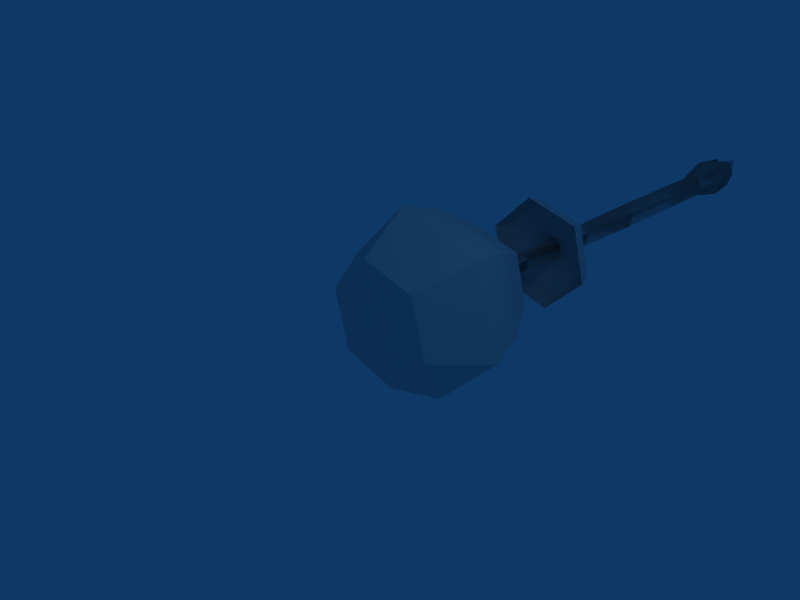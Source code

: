 # Source: snake_basket_build.blend  (saved by Blender 2.44.0; exported with 4.5.12 LTS)
import bpy
from mathutils import Matrix  # noqa: F401  (used for matrix-valued properties, if any)

bpy.ops.wm.read_factory_settings(use_empty=True)
scene = bpy.context.scene
scene.name = 'Scene'

# ---- collections
col_collection_1 = bpy.data.collections.new('Collection 1'); scene.collection.children.link(col_collection_1)

# ---- world
world_world = bpy.data.worlds.new('World'); scene.world = world_world
world_world.color = (0.05656, 0.2208, 0.4)
world_world.use_sun_shadow = False
world_world.sun_shadow_jitter_overblur = 0.0
world_world.cycles.sampling_method = 'MANUAL'
world_world.cycles.sample_map_resolution = 256

# ---- cameras
cam_camera = bpy.data.cameras.new('Camera')
cam_camera.passepartout_alpha = 0.2
cam_camera.clip_end = 100.0
cam_camera.lens = 35.0
cam_camera.ortho_scale = 7.314
cam_camera.show_passepartout = False
cam_camera.show_safe_areas = True
cam_camera.dof.focus_distance = 0.0
cam_camera.dof.aperture_fstop = 128.0

# ---- lights
light_spot = bpy.data.lights.new('Spot', 'POINT')
light_spot.transmission_factor = 0.0
light_spot.cutoff_distance = 30.0
light_spot.energy = 100.0
light_spot.shadow_buffer_clip_start = 1.001
light_spot.shadow_soft_size = 1.0
light_spot.shadow_maximum_resolution = 0.006
light_spot.use_absolute_resolution = True
light_spot.cycles.use_multiple_importance_sampling = False

# ---- meshes
me_cone_001 = bpy.data.meshes.new('Cone.001')
me_cone_001.from_pydata([(0.1503, 1.997, -0.1314), (0.02811, 1.997, -0.1558), (-0.02807, 1.997, -0.01674), (0.05944, 1.997, 0.09363), (0.1697, 1.997, 0.02277), (0.07591, -0.05724, -0.03751), (0.1989, 3.276, 0.0415), (0.05432, 3.276, 0.1344), (-0.06038, 3.276, -0.01029), (0.01326, 3.276, -0.1926), (0.1735, 3.276, -0.1606), (0.1987, 4.967, -0.1923), (-0.002899, 4.967, -0.2326), (-0.09554, 4.967, -0.003264), (0.04875, 4.967, 0.1787), (0.2306, 4.967, 0.06188), (0.2483, 6.45, 0.07324), (0.04565, 6.45, 0.2034), (-0.1151, 6.45, 0.0006509), (-0.01191, 6.45, -0.2549), (0.2127, 6.45, -0.21), (0.2127, 7.958, -0.21), (-0.01191, 7.958, -0.2549), (-0.1151, 7.958, 0.0006509), (0.04565, 7.958, 0.2034), (0.2483, 7.958, 0.07324), (0.2483, 9.096, 0.07324), (0.04565, 9.096, 0.2034), (-0.1151, 9.096, 0.0006509), (-0.01191, 9.096, -0.2549), (0.2127, 9.096, -0.21), (0.219, 9.113, -0.2109), (-0.1042, 9.113, -0.2109), (-0.1312, 10.34, -0.2628), (0.2786, 10.33, -0.2628), (0.219, 9.113, 0.1539), (-0.1042, 9.113, 0.1539), (-0.1312, 10.34, 0.2365), (0.2786, 10.33, 0.2365), (-0.1635, 9.733, -0.3115), (0.05742, 9.028, -0.2464), (0.3217, 9.733, -0.3115), (0.05742, 9.028, 0.1894), (-0.1635, 9.733, 0.2851), (0.3217, 9.733, 0.2851), (-0.1356, 9.028, -0.02848), (0.2505, 9.028, -0.02848), (-0.1473, 10.47, -0.01318), (0.3217, 10.45, -0.01318), (0.05742, 9.733, -0.3985), (0.05742, 9.733, 0.3722), (0.05742, 8.876, -0.02848), (-0.2406, 9.733, -0.01318), (0.3988, 9.733, -0.01318), (-0.05316, 10.39, -0.2871), (0.168, 10.39, -0.2871), (-0.05316, 10.39, 0.2608), (0.168, 10.39, 0.2608), (-0.1393, 10.4, -0.138), (-0.1393, 10.4, 0.1117), (0.3001, 10.39, -0.138), (0.3001, 10.39, 0.1117), (-0.07469, 10.55, -0.01318), (0.1895, 10.55, -0.01318), (-0.06393, 10.47, 0.1238), (-0.06393, 10.47, -0.1502), (0.1788, 10.47, 0.1238), (0.1788, 10.47, -0.1502), (0.05742, 9.733, -0.1882), (0.05742, 9.733, 0.1618), (0.05742, 10.5, 0.1618), (0.05742, 10.5, -0.1882), (0.05742, 10.78, 0.1618), (0.05742, 10.78, -0.1882), (0.05742, 10.99, 0.1618), (0.05742, 10.99, -0.1882)], [], [(1, 0, 5), (5, 2, 1), (5, 3, 2), (5, 4, 3), (5, 0, 4), (4, 0, 10, 6), (3, 4, 6, 7), (2, 3, 7, 8), (1, 2, 8, 9), (0, 1, 9, 10), (10, 9, 12, 11), (9, 8, 13, 12), (8, 7, 14, 13), (7, 6, 15, 14), (6, 10, 11, 15), (15, 11, 20, 16), (14, 15, 16, 17), (13, 14, 17, 18), (12, 13, 18, 19), (11, 12, 19, 20), (20, 19, 22, 21), (19, 18, 23, 22), (18, 17, 24, 23), (17, 16, 25, 24), (16, 20, 21, 25), (25, 21, 30, 26), (24, 25, 26, 27), (23, 24, 27, 28), (22, 23, 28, 29), (21, 22, 29, 30), (49, 41, 31, 40), (39, 49, 40, 32), (35, 44, 50, 42), (42, 50, 43, 36), (46, 35, 42, 51), (31, 46, 51, 40), (51, 42, 36, 45), (40, 51, 45, 32), (45, 36, 43, 52), (32, 45, 52, 39), (53, 44, 35, 46), (41, 53, 46, 31), (55, 41, 49), (55, 34, 41), (54, 49, 39), (33, 54, 39), (57, 50, 44), (38, 57, 44), (56, 43, 50), (56, 37, 43), (59, 52, 43), (37, 59, 43), (59, 47, 52), (58, 39, 52), (47, 58, 52), (58, 33, 39), (59, 37, 56, 64), (47, 59, 64, 62), (58, 47, 62, 65), (33, 58, 65, 54), (66, 57, 38, 61), (63, 66, 61, 48), (67, 63, 48, 60), (55, 67, 60, 34), (61, 44, 53), (48, 61, 53), (61, 38, 44), (60, 53, 41), (34, 60, 41), (60, 48, 53), (62, 64, 65), (54, 65, 64, 56), (49, 54, 56, 50), (49, 50, 57, 55), (55, 57, 66, 67), (63, 67, 66), (50, 49, 68, 69), (69, 68, 71, 70), (70, 71, 73, 72), (72, 73, 75, 74)])
_uv = me_cone_001.uv_layers.new(name='UVTex')
_uv.uv.foreach_set('vector', [0.4649, 0.8148, 0.4659, 0.8484, 0.3661, 0.8661, 0.3661, 0.8661, 0.4628, 0.7808, 0.4649, 0.8148, 0.3661, 0.8661, 0.4651, 0.9156, 0.463, 0.9496, 0.3661, 0.8661, 0.4659, 0.8819, 0.4651, 0.9156, 0.3661, 0.8661, 0.4659, 0.8484, 0.4659, 0.8819, 0.4659, 0.8819, 0.4659, 0.8484, 0.5651, 0.8427, 0.5652, 0.8846, 0.4651, 0.9156, 0.4659, 0.8819, 0.5652, 0.8846, 0.5652, 0.9231, 0.463, 0.9496, 0.4651, 0.9156, 0.5652, 0.9231, 0.5646, 0.9633, 0.4649, 0.8148, 0.4628, 0.7808, 0.5642, 0.7638, 0.565, 0.8053, 0.4659, 0.8484, 0.4649, 0.8148, 0.565, 0.8053, 0.5651, 0.8427, 0.5651, 0.8427, 0.565, 0.8053, 0.6823, 0.7999, 0.6824, 0.8389, 0.565, 0.8053, 0.5642, 0.7638, 0.6818, 0.755, 0.6823, 0.7999, 0.5646, 0.9633, 0.5652, 0.9231, 0.6825, 0.9256, 0.682, 0.9677, 0.5652, 0.9231, 0.5652, 0.8846, 0.6825, 0.8855, 0.6825, 0.9256, 0.5652, 0.8846, 0.5651, 0.8427, 0.6824, 0.8389, 0.6825, 0.8855, 0.6825, 0.8855, 0.6824, 0.8389, 0.7875, 0.8355, 0.7875, 0.8874, 0.6825, 0.9256, 0.6825, 0.8855, 0.7875, 0.8874, 0.7874, 0.9314, 0.682, 0.9677, 0.6825, 0.9256, 0.7874, 0.9314, 0.787, 0.9789, 0.6823, 0.7999, 0.6818, 0.755, 0.7869, 0.7432, 0.7873, 0.7937, 0.6824, 0.8389, 0.6823, 0.7999, 0.7873, 0.7937, 0.7875, 0.8355, 0.7875, 0.8355, 0.7873, 0.7937, 0.8876, 0.793, 0.8877, 0.8351, 0.7873, 0.7937, 0.7869, 0.7432, 0.8876, 0.7422, 0.8876, 0.793, 0.787, 0.9789, 0.7874, 0.9314, 0.8877, 0.9319, 0.8876, 0.9795, 0.7874, 0.9314, 0.7875, 0.8874, 0.8877, 0.8876, 0.8877, 0.9319, 0.7875, 0.8874, 0.7875, 0.8355, 0.8877, 0.8351, 0.8877, 0.8876, 0.8877, 0.8876, 0.8877, 0.8351, 0.9898, 0.835, 0.9898, 0.8876, 0.8877, 0.9319, 0.8877, 0.8876, 0.9898, 0.8876, 0.9898, 0.9319, 0.8876, 0.9795, 0.8877, 0.9319, 0.9898, 0.9319, 0.9898, 0.9796, 0.8876, 0.793, 0.8876, 0.7422, 0.9898, 0.7421, 0.9898, 0.7929, 0.8877, 0.8351, 0.8876, 0.793, 0.9898, 0.7929, 0.9898, 0.835, 0.1899, 0.7259, 0.1899, 0.7679, 0.06709, 0.7832, 0.03454, 0.7622, 0.03873, 0.3985, 0.004657, 0.3985, 0.0341, 0.2916, 0.05446, 0.3209, 0.06645, 0.8484, 0.1899, 0.8638, 0.1899, 0.9048, 0.03349, 0.8687, 0.1324, 0.2901, 0.1639, 0.3985, 0.1299, 0.3985, 0.1129, 0.32, 0.05392, 0.8157, 0.06645, 0.8484, 0.03349, 0.8687, 0.006078, 0.8152, 0.06709, 0.7832, 0.05392, 0.8157, 0.006078, 0.8152, 0.03454, 0.7622, 0.08285, 0.2644, 0.1324, 0.2901, 0.1129, 0.32, 0.08351, 0.3083, 0.0341, 0.2916, 0.08285, 0.2644, 0.08351, 0.3083, 0.05446, 0.3209, 0.08351, 0.3083, 0.1129, 0.32, 0.1299, 0.3985, 0.08438, 0.3985, 0.05446, 0.3209, 0.08351, 0.3083, 0.08438, 0.3985, 0.03873, 0.3985, 0.1899, 0.816, 0.1899, 0.8638, 0.06645, 0.8484, 0.05392, 0.8157, 0.1899, 0.7679, 0.1899, 0.816, 0.05392, 0.8157, 0.06709, 0.7832, 0.3424, 0.7688, 0.1899, 0.7679, 0.1899, 0.7259, 0.3424, 0.7688, 0.327, 0.7822, 0.1899, 0.7679, 0.03642, 0.5009, 0.004657, 0.3985, 0.03873, 0.3985, 0.04723, 0.4902, 0.03642, 0.5009, 0.03873, 0.3985, 0.3417, 0.8669, 0.1899, 0.9048, 0.1899, 0.8638, 0.3265, 0.8532, 0.3417, 0.8669, 0.1899, 0.8638, 0.1295, 0.5018, 0.1299, 0.3985, 0.1639, 0.3985, 0.1295, 0.5018, 0.1189, 0.4909, 0.1299, 0.3985, 0.1011, 0.5011, 0.08438, 0.3985, 0.1299, 0.3985, 0.1189, 0.4909, 0.1011, 0.5011, 0.1299, 0.3985, 0.1011, 0.5011, 0.08287, 0.5093, 0.08438, 0.3985, 0.06484, 0.5007, 0.03873, 0.3985, 0.08438, 0.3985, 0.08287, 0.5093, 0.06484, 0.5007, 0.08438, 0.3985, 0.06484, 0.5007, 0.04723, 0.4902, 0.03873, 0.3985, 0.1011, 0.5011, 0.1189, 0.4909, 0.1295, 0.5018, 0.1063, 0.5161, 0.08287, 0.5093, 0.1011, 0.5011, 0.1063, 0.5161, 0.0827, 0.5262, 0.06484, 0.5007, 0.08287, 0.5093, 0.0827, 0.5262, 0.0593, 0.5157, 0.04723, 0.4902, 0.06484, 0.5007, 0.0593, 0.5157, 0.03642, 0.5009, 0.3571, 0.8435, 0.3417, 0.8669, 0.3265, 0.8532, 0.3352, 0.8354, 0.3669, 0.818, 0.3571, 0.8435, 0.3352, 0.8354, 0.3419, 0.8178, 0.3574, 0.7924, 0.3669, 0.818, 0.3419, 0.8178, 0.3355, 0.8002, 0.3424, 0.7688, 0.3574, 0.7924, 0.3355, 0.8002, 0.327, 0.7822, 0.3352, 0.8354, 0.1899, 0.8638, 0.1899, 0.816, 0.3419, 0.8178, 0.3352, 0.8354, 0.1899, 0.816, 0.3352, 0.8354, 0.3265, 0.8532, 0.1899, 0.8638, 0.3355, 0.8002, 0.1899, 0.816, 0.1899, 0.7679, 0.327, 0.7822, 0.3355, 0.8002, 0.1899, 0.7679, 0.3355, 0.8002, 0.3419, 0.8178, 0.1899, 0.816, 0.1559, 0.09179, 0.1421, 0.1152, 0.1421, 0.06836, 0.1282, 0.04494, 0.1421, 0.06836, 0.1421, 0.1152, 0.1282, 0.1386, 0.0163, 0.02589, 0.1282, 0.04494, 0.1282, 0.1386, 0.0163, 0.1577, 0.0163, 0.02589, 0.0163, 0.1577, 0.1282, 0.1386, 0.1282, 0.04494, 0.1282, 0.04494, 0.1282, 0.1386, 0.1421, 0.1152, 0.1421, 0.06836, 0.1559, 0.09179, 0.1421, 0.06836, 0.1421, 0.1152, 0.5492, 0.332, 0.5492, 0.2478, 0.571, 0.3292, 0.5602, 0.3313, 0.05259, 0.9901, 0.05259, 0.9172, 0.2122, 0.9172, 0.2122, 0.9901, 0.2122, 0.9901, 0.2122, 0.9172, 0.2708, 0.9172, 0.2708, 0.9901, 0.2708, 0.9901, 0.2708, 0.9172, 0.3137, 0.9172, 0.3137, 0.9901])
me_cone_001.use_remesh_preserve_volume = False
me_cone_001.use_remesh_preserve_attributes = False
me_cone_001.use_mirror_vertex_groups = False
me_cone_001.update()
me_cone = bpy.data.meshes.new('Cone')
me_cone.from_pydata([(0.1503, 1.997, -0.1314), (0.02811, 1.997, -0.1558), (-0.02807, 1.997, -0.01674), (0.05944, 1.997, 0.09363), (0.1697, 1.997, 0.02277), (0.07591, -0.05724, -0.03751), (0.1989, 3.276, 0.0415), (0.05432, 3.276, 0.1344), (-0.06038, 3.276, -0.01029), (0.01326, 3.276, -0.1926), (0.1735, 3.276, -0.1606), (0.1987, 4.967, -0.1923), (-0.002899, 4.967, -0.2326), (-0.09554, 4.967, -0.003264), (0.04875, 4.967, 0.1787), (0.2306, 4.967, 0.06188), (0.2483, 6.45, 0.07324), (0.04565, 6.45, 0.2034), (-0.1151, 6.45, 0.0006509), (-0.01191, 6.45, -0.2549), (0.2127, 6.45, -0.21), (0.2127, 7.958, -0.21), (-0.01191, 7.958, -0.2549), (-0.1151, 7.958, 0.0006509), (0.04565, 7.958, 0.2034), (0.2483, 7.958, 0.07324), (0.2483, 9.096, 0.07324), (0.04565, 9.096, 0.2034), (-0.1151, 9.096, 0.0006509), (-0.01191, 9.096, -0.2549), (0.2127, 9.096, -0.21), (0.219, 9.113, -0.2109), (-0.1042, 9.113, -0.2109), (-0.1312, 10.34, -0.2628), (0.2786, 10.33, -0.2628), (0.219, 9.113, 0.1539), (-0.1042, 9.113, 0.1539), (-0.1312, 10.34, 0.2365), (0.2786, 10.33, 0.2365), (-0.1635, 9.733, -0.3115), (0.05742, 9.028, -0.2464), (0.3217, 9.733, -0.3115), (0.05742, 9.028, 0.1894), (-0.1635, 9.733, 0.2851), (0.3217, 9.733, 0.2851), (-0.1356, 9.028, -0.02848), (0.2505, 9.028, -0.02848), (-0.1473, 10.47, -0.01318), (0.3217, 10.45, -0.01318), (0.05742, 9.733, -0.3985), (0.05742, 9.733, 0.3722), (0.05742, 8.876, -0.02848), (-0.2406, 9.733, -0.01318), (0.3988, 9.733, -0.01318), (-0.05316, 10.39, -0.2871), (0.168, 10.39, -0.2871), (-0.05316, 10.39, 0.2608), (0.168, 10.39, 0.2608), (-0.1393, 10.4, -0.138), (-0.1393, 10.4, 0.1117), (0.3001, 10.39, -0.138), (0.3001, 10.39, 0.1117), (-0.07469, 10.55, -0.01318), (0.1895, 10.55, -0.01318), (-0.06393, 10.47, 0.1238), (-0.06393, 10.47, -0.1502), (0.1788, 10.47, 0.1238), (0.1788, 10.47, -0.1502), (0.05742, 9.733, -0.1882), (0.05742, 9.733, 0.1618), (0.05742, 10.5, 0.1618), (0.05742, 10.5, -0.1882), (0.05742, 10.78, 0.1618), (0.05742, 10.78, -0.1882), (0.05742, 10.99, 0.1618), (0.05742, 10.99, -0.1882)], [], [(1, 0, 5), (5, 2, 1), (5, 3, 2), (5, 4, 3), (5, 0, 4), (4, 0, 10, 6), (3, 4, 6, 7), (2, 3, 7, 8), (1, 2, 8, 9), (0, 1, 9, 10), (10, 9, 12, 11), (9, 8, 13, 12), (8, 7, 14, 13), (7, 6, 15, 14), (6, 10, 11, 15), (15, 11, 20, 16), (14, 15, 16, 17), (13, 14, 17, 18), (12, 13, 18, 19), (11, 12, 19, 20), (20, 19, 22, 21), (19, 18, 23, 22), (18, 17, 24, 23), (17, 16, 25, 24), (16, 20, 21, 25), (25, 21, 30, 26), (24, 25, 26, 27), (23, 24, 27, 28), (22, 23, 28, 29), (21, 22, 29, 30), (49, 41, 31, 40), (39, 49, 40, 32), (35, 44, 50, 42), (42, 50, 43, 36), (46, 35, 42, 51), (31, 46, 51, 40), (51, 42, 36, 45), (40, 51, 45, 32), (45, 36, 43, 52), (32, 45, 52, 39), (53, 44, 35, 46), (41, 53, 46, 31), (55, 41, 49), (55, 34, 41), (54, 49, 39), (33, 54, 39), (57, 50, 44), (38, 57, 44), (56, 43, 50), (56, 37, 43), (59, 52, 43), (37, 59, 43), (59, 47, 52), (58, 39, 52), (47, 58, 52), (58, 33, 39), (59, 37, 56, 64), (47, 59, 64, 62), (58, 47, 62, 65), (33, 58, 65, 54), (66, 57, 38, 61), (63, 66, 61, 48), (67, 63, 48, 60), (55, 67, 60, 34), (61, 44, 53), (48, 61, 53), (61, 38, 44), (60, 53, 41), (34, 60, 41), (60, 48, 53), (62, 64, 65), (54, 65, 64, 56), (49, 54, 56, 50), (49, 50, 57, 55), (55, 57, 66, 67), (63, 67, 66), (50, 49, 68, 69), (69, 68, 71, 70), (70, 71, 73, 72), (72, 73, 75, 74)])
_uv = me_cone.uv_layers.new(name='UVTex')
_uv.uv.foreach_set('vector', [0.4649, 0.8148, 0.4659, 0.8484, 0.3661, 0.8661, 0.3661, 0.8661, 0.4628, 0.7808, 0.4649, 0.8148, 0.3661, 0.8661, 0.4651, 0.9156, 0.463, 0.9496, 0.3661, 0.8661, 0.4659, 0.8819, 0.4651, 0.9156, 0.3661, 0.8661, 0.4659, 0.8484, 0.4659, 0.8819, 0.4659, 0.8819, 0.4659, 0.8484, 0.5651, 0.8427, 0.5652, 0.8846, 0.4651, 0.9156, 0.4659, 0.8819, 0.5652, 0.8846, 0.5652, 0.9231, 0.463, 0.9496, 0.4651, 0.9156, 0.5652, 0.9231, 0.5646, 0.9633, 0.4649, 0.8148, 0.4628, 0.7808, 0.5642, 0.7638, 0.565, 0.8053, 0.4659, 0.8484, 0.4649, 0.8148, 0.565, 0.8053, 0.5651, 0.8427, 0.5651, 0.8427, 0.565, 0.8053, 0.6823, 0.7999, 0.6824, 0.8389, 0.565, 0.8053, 0.5642, 0.7638, 0.6818, 0.755, 0.6823, 0.7999, 0.5646, 0.9633, 0.5652, 0.9231, 0.6825, 0.9256, 0.682, 0.9677, 0.5652, 0.9231, 0.5652, 0.8846, 0.6825, 0.8855, 0.6825, 0.9256, 0.5652, 0.8846, 0.5651, 0.8427, 0.6824, 0.8389, 0.6825, 0.8855, 0.6825, 0.8855, 0.6824, 0.8389, 0.7875, 0.8355, 0.7875, 0.8874, 0.6825, 0.9256, 0.6825, 0.8855, 0.7875, 0.8874, 0.7874, 0.9314, 0.682, 0.9677, 0.6825, 0.9256, 0.7874, 0.9314, 0.787, 0.9789, 0.6823, 0.7999, 0.6818, 0.755, 0.7869, 0.7432, 0.7873, 0.7937, 0.6824, 0.8389, 0.6823, 0.7999, 0.7873, 0.7937, 0.7875, 0.8355, 0.7875, 0.8355, 0.7873, 0.7937, 0.8876, 0.793, 0.8877, 0.8351, 0.7873, 0.7937, 0.7869, 0.7432, 0.8876, 0.7422, 0.8876, 0.793, 0.787, 0.9789, 0.7874, 0.9314, 0.8877, 0.9319, 0.8876, 0.9795, 0.7874, 0.9314, 0.7875, 0.8874, 0.8877, 0.8876, 0.8877, 0.9319, 0.7875, 0.8874, 0.7875, 0.8355, 0.8877, 0.8351, 0.8877, 0.8876, 0.8877, 0.8876, 0.8877, 0.8351, 0.9898, 0.835, 0.9898, 0.8876, 0.8877, 0.9319, 0.8877, 0.8876, 0.9898, 0.8876, 0.9898, 0.9319, 0.8876, 0.9795, 0.8877, 0.9319, 0.9898, 0.9319, 0.9898, 0.9796, 0.8876, 0.793, 0.8876, 0.7422, 0.9898, 0.7421, 0.9898, 0.7929, 0.8877, 0.8351, 0.8876, 0.793, 0.9898, 0.7929, 0.9898, 0.835, 0.1899, 0.7259, 0.1899, 0.7679, 0.06709, 0.7832, 0.03454, 0.7622, 0.03873, 0.3985, 0.004657, 0.3985, 0.0341, 0.2916, 0.05446, 0.3209, 0.06645, 0.8484, 0.1899, 0.8638, 0.1899, 0.9048, 0.03349, 0.8687, 0.1324, 0.2901, 0.1639, 0.3985, 0.1299, 0.3985, 0.1129, 0.32, 0.05392, 0.8157, 0.06645, 0.8484, 0.03349, 0.8687, 0.006078, 0.8152, 0.06709, 0.7832, 0.05392, 0.8157, 0.006078, 0.8152, 0.03454, 0.7622, 0.08285, 0.2644, 0.1324, 0.2901, 0.1129, 0.32, 0.08351, 0.3083, 0.0341, 0.2916, 0.08285, 0.2644, 0.08351, 0.3083, 0.05446, 0.3209, 0.08351, 0.3083, 0.1129, 0.32, 0.1299, 0.3985, 0.08438, 0.3985, 0.05446, 0.3209, 0.08351, 0.3083, 0.08438, 0.3985, 0.03873, 0.3985, 0.1899, 0.816, 0.1899, 0.8638, 0.06645, 0.8484, 0.05392, 0.8157, 0.1899, 0.7679, 0.1899, 0.816, 0.05392, 0.8157, 0.06709, 0.7832, 0.3424, 0.7688, 0.1899, 0.7679, 0.1899, 0.7259, 0.3424, 0.7688, 0.327, 0.7822, 0.1899, 0.7679, 0.03642, 0.5009, 0.004657, 0.3985, 0.03873, 0.3985, 0.04723, 0.4902, 0.03642, 0.5009, 0.03873, 0.3985, 0.3417, 0.8669, 0.1899, 0.9048, 0.1899, 0.8638, 0.3265, 0.8532, 0.3417, 0.8669, 0.1899, 0.8638, 0.1295, 0.5018, 0.1299, 0.3985, 0.1639, 0.3985, 0.1295, 0.5018, 0.1189, 0.4909, 0.1299, 0.3985, 0.1011, 0.5011, 0.08438, 0.3985, 0.1299, 0.3985, 0.1189, 0.4909, 0.1011, 0.5011, 0.1299, 0.3985, 0.1011, 0.5011, 0.08287, 0.5093, 0.08438, 0.3985, 0.06484, 0.5007, 0.03873, 0.3985, 0.08438, 0.3985, 0.08287, 0.5093, 0.06484, 0.5007, 0.08438, 0.3985, 0.06484, 0.5007, 0.04723, 0.4902, 0.03873, 0.3985, 0.1011, 0.5011, 0.1189, 0.4909, 0.1295, 0.5018, 0.1063, 0.5161, 0.08287, 0.5093, 0.1011, 0.5011, 0.1063, 0.5161, 0.0827, 0.5262, 0.06484, 0.5007, 0.08287, 0.5093, 0.0827, 0.5262, 0.0593, 0.5157, 0.04723, 0.4902, 0.06484, 0.5007, 0.0593, 0.5157, 0.03642, 0.5009, 0.3571, 0.8435, 0.3417, 0.8669, 0.3265, 0.8532, 0.3352, 0.8354, 0.3669, 0.818, 0.3571, 0.8435, 0.3352, 0.8354, 0.3419, 0.8178, 0.3574, 0.7924, 0.3669, 0.818, 0.3419, 0.8178, 0.3355, 0.8002, 0.3424, 0.7688, 0.3574, 0.7924, 0.3355, 0.8002, 0.327, 0.7822, 0.3352, 0.8354, 0.1899, 0.8638, 0.1899, 0.816, 0.3419, 0.8178, 0.3352, 0.8354, 0.1899, 0.816, 0.3352, 0.8354, 0.3265, 0.8532, 0.1899, 0.8638, 0.3355, 0.8002, 0.1899, 0.816, 0.1899, 0.7679, 0.327, 0.7822, 0.3355, 0.8002, 0.1899, 0.7679, 0.3355, 0.8002, 0.3419, 0.8178, 0.1899, 0.816, 0.1559, 0.09179, 0.1421, 0.1152, 0.1421, 0.06836, 0.1282, 0.04494, 0.1421, 0.06836, 0.1421, 0.1152, 0.1282, 0.1386, 0.0163, 0.02589, 0.1282, 0.04494, 0.1282, 0.1386, 0.0163, 0.1577, 0.0163, 0.02589, 0.0163, 0.1577, 0.1282, 0.1386, 0.1282, 0.04494, 0.1282, 0.04494, 0.1282, 0.1386, 0.1421, 0.1152, 0.1421, 0.06836, 0.1559, 0.09179, 0.1421, 0.06836, 0.1421, 0.1152, 0.5492, 0.332, 0.5492, 0.2478, 0.571, 0.3292, 0.5602, 0.3313, 0.05259, 0.9901, 0.05259, 0.9172, 0.2122, 0.9172, 0.2122, 0.9901, 0.2122, 0.9901, 0.2122, 0.9172, 0.2708, 0.9172, 0.2708, 0.9901, 0.2708, 0.9901, 0.2708, 0.9172, 0.3137, 0.9172, 0.3137, 0.9901])
me_cone.use_remesh_preserve_volume = False
me_cone.use_remesh_preserve_attributes = False
me_cone.use_mirror_vertex_groups = False
me_cone.update()
me_cylinder_002 = bpy.data.meshes.new('Cylinder.002')
me_cylinder_002.from_pydata([(1.099, 0.916, 1.099), (1.501, 0.916, -0.4023), (0.4023, 0.916, -1.501), (-1.099, 0.916, -1.099), (-1.501, 0.916, 0.4023), (-0.4023, 0.916, 1.501), (0.7071, 0.0231, 0.7071), (0.9659, 0.0231, -0.2588), (0.2588, 0.0231, -0.9659), (-0.7071, 0.0231, -0.7071), (-0.9659, 0.0231, 0.2588), (-0.2588, 0.0231, 0.9659), (0.0, 0.0231, 7.378e-09), (6.032e-08, 4.233, -3.098e-08), (0.653, 4.01, 0.6432), (0.8835, 4.01, -0.244), (0.2305, 4.01, -0.8871), (-0.653, 4.01, -0.6432), (-0.8835, 4.01, 0.244), (-0.2305, 4.01, 0.8871), (0.7125, 3.736, 0.7017), (0.9639, 3.736, -0.2662), (0.2515, 3.736, -0.9679), (-0.7125, 3.736, -0.7017), (-0.9639, 3.736, 0.2662), (-0.2515, 3.736, 0.9679), (0.926, 1.654, 0.926), (1.265, 1.654, -0.3389), (0.3389, 1.654, -1.265), (-0.926, 1.654, -0.926), (-1.265, 1.654, 0.3389), (-0.3389, 1.654, 1.265), (0.6142, 2.379, 0.6142), (0.839, 2.379, -0.2248), (0.2248, 2.379, -0.839), (-0.6142, 2.379, -0.6142), (-0.839, 2.379, 0.2248), (-0.2248, 2.379, 0.839)], [], [(12, 7, 6), (12, 8, 7), (12, 9, 8), (12, 10, 9), (12, 11, 10), (12, 6, 11), (13, 19, 14), (13, 14, 15), (13, 15, 16), (13, 16, 17), (13, 17, 18), (13, 18, 19), (31, 26, 32), (31, 32, 37), (30, 31, 36), (31, 37, 36), (29, 30, 36), (29, 36, 35), (28, 29, 35), (28, 35, 34), (27, 28, 34), (27, 34, 33), (26, 27, 33), (26, 33, 32), (5, 0, 26), (5, 26, 31), (4, 5, 30), (5, 31, 30), (3, 4, 29), (4, 30, 29), (2, 3, 28), (3, 29, 28), (1, 2, 28), (1, 28, 27), (0, 1, 27), (0, 27, 26), (25, 19, 18), (25, 18, 24), (24, 18, 17), (24, 17, 23), (23, 17, 16), (23, 16, 22), (22, 16, 15), (22, 15, 21), (21, 15, 14), (21, 14, 20), (20, 14, 19), (20, 19, 25), (6, 0, 5), (6, 5, 11), (4, 10, 11), (4, 11, 5), (3, 9, 10), (3, 10, 4), (2, 8, 9), (2, 9, 3), (1, 7, 8), (1, 8, 2), (0, 6, 7), (0, 7, 1)])
_uv = me_cylinder_002.uv_layers.new(name='UVTex')
_uv.uv.foreach_set('vector', [0.6221, 0.3476, 0.9397, 0.3476, 0.7809, 0.6226, 0.6221, 0.3476, 0.7809, 0.07249, 0.9397, 0.3476, 0.6221, 0.3476, 0.4633, 0.07249, 0.7809, 0.07249, 0.6221, 0.3476, 0.3044, 0.3476, 0.4633, 0.07249, 0.6221, 0.3476, 0.4633, 0.6226, 0.3044, 0.3476, 0.6221, 0.3476, 0.7809, 0.6226, 0.4633, 0.6226, 0.6011, 0.4073, 0.4687, 0.1649, 0.7409, 0.168, 0.6011, 0.4073, 0.7409, 0.168, 0.4681, 0.1642, 0.6011, 0.4073, 0.4681, 0.1642, 0.7424, 0.1673, 0.6011, 0.4073, 0.7424, 0.1673, 0.4684, 0.1643, 0.6011, 0.4073, 0.4684, 0.1643, 0.7422, 0.1682, 0.6011, 0.4073, 0.7422, 0.1682, 0.4687, 0.1649, 0.1919, 0.5152, 0.3106, 0.5152, 0.3106, 0.6947, 0.1919, 0.5152, 0.3106, 0.6947, 0.1723, 0.6947, 0.8569, 0.5152, 0.9878, 0.5152, 0.8569, 0.6947, 0.9878, 0.5152, 0.9878, 0.6947, 0.8569, 0.6947, 0.717, 0.5152, 0.8569, 0.5152, 0.8569, 0.6947, 0.717, 0.5152, 0.8569, 0.6947, 0.717, 0.6947, 0.5774, 0.5152, 0.717, 0.5152, 0.717, 0.6947, 0.5774, 0.5152, 0.717, 0.6947, 0.5774, 0.6947, 0.4502, 0.5152, 0.5774, 0.5152, 0.5774, 0.6947, 0.4502, 0.5152, 0.5774, 0.6947, 0.4502, 0.6947, 0.3106, 0.5152, 0.4502, 0.5152, 0.4502, 0.6947, 0.3106, 0.5152, 0.4502, 0.6947, 0.3106, 0.6947, 0.1938, 0.3059, 0.3302, 0.3294, 0.3106, 0.5152, 0.1938, 0.3059, 0.3106, 0.5152, 0.1919, 0.5152, 0.8608, 0.3469, 0.9878, 0.3528, 0.8569, 0.5152, 0.9878, 0.3528, 0.9878, 0.5152, 0.8569, 0.5152, 0.717, 0.3411, 0.8608, 0.3469, 0.717, 0.5152, 0.8608, 0.3469, 0.8569, 0.5152, 0.717, 0.5152, 0.5832, 0.3333, 0.717, 0.3411, 0.5774, 0.5152, 0.717, 0.3411, 0.717, 0.5152, 0.5774, 0.5152, 0.4502, 0.3235, 0.5832, 0.3333, 0.5774, 0.5152, 0.4502, 0.3235, 0.5774, 0.5152, 0.4502, 0.5152, 0.3302, 0.3294, 0.4502, 0.3235, 0.4502, 0.5152, 0.3302, 0.3294, 0.4502, 0.5152, 0.3106, 0.5152, 0.404, 0.06685, 0.4687, 0.1649, 0.7422, 0.1682, 0.404, 0.06685, 0.7422, 0.1682, 0.7988, 0.06788, 0.7988, 0.06788, 0.7422, 0.1682, 0.4684, 0.1643, 0.7988, 0.06788, 0.4684, 0.1643, 0.404, 0.06601, 0.404, 0.06601, 0.4684, 0.1643, 0.7424, 0.1673, 0.404, 0.06601, 0.7424, 0.1673, 0.7981, 0.06601, 0.7981, 0.06601, 0.7424, 0.1673, 0.4681, 0.1642, 0.7981, 0.06601, 0.4681, 0.1642, 0.4012, 0.06576, 0.4012, 0.06576, 0.4681, 0.1642, 0.7409, 0.168, 0.4012, 0.06576, 0.7409, 0.168, 0.7981, 0.06685, 0.7981, 0.06685, 0.7409, 0.168, 0.4687, 0.1649, 0.7981, 0.06685, 0.4687, 0.1649, 0.404, 0.06685, 0.3634, 0.007023, 0.3302, 0.3294, 0.1938, 0.3059, 0.3634, 0.007023, 0.1938, 0.3059, 0.2212, 0.008976, 0.8608, 0.3469, 0.8569, 0.007023, 0.9878, 0.007023, 0.8608, 0.3469, 0.9878, 0.007023, 0.9878, 0.3528, 0.717, 0.3411, 0.717, 0.007023, 0.8569, 0.007023, 0.717, 0.3411, 0.8569, 0.007023, 0.8608, 0.3469, 0.5832, 0.3333, 0.5774, 0.007023, 0.717, 0.007023, 0.5832, 0.3333, 0.717, 0.007023, 0.717, 0.3411, 0.4502, 0.3235, 0.4502, 0.007023, 0.5774, 0.007023, 0.4502, 0.3235, 0.5774, 0.007023, 0.5832, 0.3333, 0.3302, 0.3294, 0.3634, 0.007023, 0.4502, 0.007023, 0.3302, 0.3294, 0.4502, 0.007023, 0.4502, 0.3235])
me_cylinder_002.use_remesh_preserve_volume = False
me_cylinder_002.use_remesh_preserve_attributes = False
me_cylinder_002.use_mirror_vertex_groups = False
me_cylinder_002.update()
arm_armature_001 = bpy.data.armatures.new('Armature.001')  # bones are not reproduced

# ---- objects
ob_armature = bpy.data.objects.new('Armature', arm_armature_001)
ob_cone_001 = bpy.data.objects.new('Cone.001', me_cone_001)
ob_cone = bpy.data.objects.new('Cone', me_cone)
ob_cylinder = bpy.data.objects.new('Cylinder', me_cylinder_002)
ob_lamp = bpy.data.objects.new('Lamp', light_spot)
ob_camera = bpy.data.objects.new('Camera', cam_camera)

# ---- transforms, parenting, visibility, modifiers, constraints
ob_armature.location = (0.1037, 0.0003605, 0.1443)
ob_armature.rotation_euler = (-0.0, 1.571, 0.0)
ob_armature.lock_rotations_4d = False
ob_armature.empty_display_type = 'ARROWS'
ob_armature.color = (0.0, 0.0, 0.0, 1.0)
ob_armature.show_in_front = True
ob_armature.lineart.crease_threshold = 0.0
ob_cone_001.parent = ob_armature
ob_cone_001.matrix_parent_inverse = Matrix(((1.0, 0.0, 0.0, -0.0001587), (0.0, 1.0, 0.0, -0.0003605), (0.0, 0.0, 1.0, -0.0004972), (0.0, 0.0, 0.0, 1.0)))
ob_cone_001.location = (-0.05816, 0.03641, 0.0216)
ob_cone_001.lock_rotations_4d = False
ob_cone_001.empty_display_type = 'ARROWS'
ob_cone_001.color = (0.0, 0.0, 0.0, 1.0)
ob_cone_001.lineart.crease_threshold = 0.0
_vg = ob_cone_001.vertex_groups.new(name='Bone.007')
_vg.add([39, 41, 43, 44, 49, 50, 52, 53, 68, 69], 1.0, 'REPLACE')
_vg = ob_cone_001.vertex_groups.new(name='Bone.006')
for _i, _w in zip([26, 27, 28, 29, 30, 31, 32, 35, 36, 40, 42, 45, 46, 51], [1.0, 1.0, 1.0, 0.9966, 1.0, 1.0, 0.8825, 1.0, 1.0, 1.0, 1.0, 1.0, 1.0, 1.0]): _vg.add([_i], _w, 'REPLACE')
_vg = ob_cone_001.vertex_groups.new(name='Bone.005')
for _i, _w in zip([21, 22, 23, 24, 25], [1.0, 1.0, 1.0, 0.9915, 1.0]): _vg.add([_i], _w, 'REPLACE')
_vg = ob_cone_001.vertex_groups.new(name='Bone.004')
_vg.add([16, 17, 18, 19, 20], 1.0, 'REPLACE')
_vg = ob_cone_001.vertex_groups.new(name='Bone.003')
for _i, _w in zip([11, 12, 13, 14, 15], [0.9433, 0.9991, 1.0, 1.0, 1.0]): _vg.add([_i], _w, 'REPLACE')
_vg = ob_cone_001.vertex_groups.new(name='Bone.002')
for _i, _w in zip([6, 7, 8, 9, 10], [1.0, 1.0, 1.0, 0.9963, 0.9998]): _vg.add([_i], _w, 'REPLACE')
_vg = ob_cone_001.vertex_groups.new(name='Bone.001')
for _i, _w in zip([0, 1, 2, 3, 4], [1.0, 1.0, 1.0, 1.0, 1.0]): _vg.add([_i], _w, 'REPLACE')
_vg = ob_cone_001.vertex_groups.new(name='Bone')
_vg.add([5], 1.0, 'REPLACE')
_vg = ob_cone_001.vertex_groups.new(name='Bone.012')
for _i, _w in zip([34, 38, 48, 53, 55, 57, 60, 61, 63, 66, 67], [1.0, 1.0, 1.0, 0.3024, 1.0, 1.0, 1.0, 1.0, 1.0, 1.0, 1.0]): _vg.add([_i], _w, 'REPLACE')
_vg = ob_cone_001.vertex_groups.new(name='Bone.011')
for _i, _w in zip([33, 37, 47, 54, 56, 58, 59, 62, 64, 65], [1.0, 1.0, 1.0, 1.0, 1.0, 1.0, 1.0, 1.0, 0.9999, 1.0]): _vg.add([_i], _w, 'REPLACE')
_vg = ob_cone_001.vertex_groups.new(name='Bone.008')
for _i, _w in zip([70, 71], [0.9955, 1.0]): _vg.add([_i], _w, 'REPLACE')
_vg = ob_cone_001.vertex_groups.new(name='Bone.010')
for _i, _w in zip([74, 75], [1.0, 1.0]): _vg.add([_i], _w, 'REPLACE')
_vg = ob_cone_001.vertex_groups.new(name='Bone.009')
_vg.add([72, 73], 1.0, 'REPLACE')
_m = ob_cone_001.modifiers.new('Armature', 'ARMATURE')
_m.object = ob_armature
_m.use_bone_envelopes = True
ob_cone.parent = ob_armature
ob_cone.matrix_parent_inverse = Matrix(((1.0, 0.0, 0.0, -0.0001587), (0.0, 1.0, 0.0, -0.0003605), (0.0, 0.0, 1.0, -0.0004972), (0.0, 0.0, 0.0, 1.0)))
ob_cone.location = (-0.05816, 0.03641, 0.0216)
ob_cone.lock_rotations_4d = False
ob_cone.empty_display_type = 'ARROWS'
ob_cone.color = (0.0, 0.0, 0.0, 1.0)
ob_cone.lineart.crease_threshold = 0.0
_vg = ob_cone.vertex_groups.new(name='Bone.007')
_vg.add([39, 41, 43, 44, 49, 50, 52, 53, 68, 69], 1.0, 'REPLACE')
_vg = ob_cone.vertex_groups.new(name='Bone.006')
for _i, _w in zip([26, 27, 28, 29, 30, 31, 32, 35, 36, 40, 42, 45, 46, 51], [1.0, 1.0, 1.0, 0.9966, 1.0, 1.0, 0.8825, 1.0, 1.0, 1.0, 1.0, 1.0, 1.0, 1.0]): _vg.add([_i], _w, 'REPLACE')
_vg = ob_cone.vertex_groups.new(name='Bone.005')
for _i, _w in zip([21, 22, 23, 24, 25], [1.0, 1.0, 1.0, 0.9915, 1.0]): _vg.add([_i], _w, 'REPLACE')
_vg = ob_cone.vertex_groups.new(name='Bone.004')
_vg.add([16, 17, 18, 19, 20], 1.0, 'REPLACE')
_vg = ob_cone.vertex_groups.new(name='Bone.003')
for _i, _w in zip([11, 12, 13, 14, 15], [0.9433, 0.9991, 1.0, 1.0, 1.0]): _vg.add([_i], _w, 'REPLACE')
_vg = ob_cone.vertex_groups.new(name='Bone.002')
for _i, _w in zip([6, 7, 8, 9, 10], [1.0, 1.0, 1.0, 0.9963, 0.9998]): _vg.add([_i], _w, 'REPLACE')
_vg = ob_cone.vertex_groups.new(name='Bone.001')
for _i, _w in zip([0, 1, 2, 3, 4], [1.0, 1.0, 1.0, 1.0, 1.0]): _vg.add([_i], _w, 'REPLACE')
_vg = ob_cone.vertex_groups.new(name='Bone')
_vg.add([5], 1.0, 'REPLACE')
_vg = ob_cone.vertex_groups.new(name='Bone.012')
for _i, _w in zip([34, 38, 48, 53, 55, 57, 60, 61, 63, 66, 67], [1.0, 1.0, 1.0, 0.3024, 1.0, 1.0, 1.0, 1.0, 1.0, 1.0, 1.0]): _vg.add([_i], _w, 'REPLACE')
_vg = ob_cone.vertex_groups.new(name='Bone.011')
for _i, _w in zip([33, 37, 47, 54, 56, 58, 59, 62, 64, 65], [1.0, 1.0, 1.0, 1.0, 1.0, 1.0, 1.0, 1.0, 0.9999, 1.0]): _vg.add([_i], _w, 'REPLACE')
_vg = ob_cone.vertex_groups.new(name='Bone.008')
for _i, _w in zip([70, 71], [0.9955, 1.0]): _vg.add([_i], _w, 'REPLACE')
_vg = ob_cone.vertex_groups.new(name='Bone.010')
for _i, _w in zip([74, 75], [1.0, 1.0]): _vg.add([_i], _w, 'REPLACE')
_vg = ob_cone.vertex_groups.new(name='Bone.009')
_vg.add([72, 73], 1.0, 'REPLACE')
_m = ob_cone.modifiers.new('Armature', 'ARMATURE')
_m.object = ob_armature
_m.use_bone_envelopes = True
ob_cylinder.parent = ob_armature
ob_cylinder.matrix_parent_inverse = Matrix(((1.0, 0.0, 0.0, -0.0001587), (0.0, 1.0, 0.0, -0.0003605), (0.0, 0.0, 1.0, -0.0004972), (0.0, 0.0, 0.0, 1.0)))
ob_cylinder.location = (0.0006121, 0.0004463, 0.0003482)
ob_cylinder.lock_rotations_4d = False
ob_cylinder.empty_display_type = 'ARROWS'
ob_cylinder.color = (0.0, 0.0, 0.0, 1.0)
ob_cylinder.lineart.crease_threshold = 0.0
_vg = ob_cylinder.vertex_groups.new(name='Bone.014')
for _i, _w in zip([13, 14, 15, 16, 17, 18, 19, 20, 21, 22, 23, 24, 25], [0.9998, 1.0, 1.0, 1.0, 1.0, 1.0, 1.0, 0.9999, 1.0, 1.0, 1.0, 1.0, 0.9959]): _vg.add([_i], _w, 'REPLACE')
_vg = ob_cylinder.vertex_groups.new(name='Bone.013')
for _i, _w in zip([0, 1, 2, 3, 4, 5, 6, 7, 8, 9, 10, 11, 12, 26, 27, 28, 29, 30, 31, 32, 33, 34, 35, 36, 37], [1.0, 0.9988, 1.0, 0.9999, 1.0, 0.9942, 1.0, 1.0, 0.9991, 0.973, 0.9999, 1.0, 1.0, 0.9999, 1.0, 0.9644, 0.8467, 1.0, 0.9997, 0.9885, 1.0, 0.9898, 0.9943, 1.0, 1.0]): _vg.add([_i], _w, 'REPLACE')
_m = ob_cylinder.modifiers.new('Armature', 'ARMATURE')
_m.object = ob_armature
_m.use_bone_envelopes = True
ob_lamp.location = (6.007, 1.005, -3.932)
ob_lamp.rotation_euler = (2.204, -0.2951, 1.629)
ob_lamp.lock_rotations_4d = False
ob_lamp.empty_display_type = 'ARROWS'
ob_lamp.color = (0.0, 0.0, 0.0, 0.0)
ob_lamp.lineart.crease_threshold = 0.0
ob_camera.location = (5.447, -6.508, -7.337)
ob_camera.rotation_euler = (2.69, 0.7558, 1.586)
ob_camera.lock_rotations_4d = False
ob_camera.empty_display_type = 'ARROWS'
ob_camera.color = (0.0, 0.0, 0.0, 0.0)
ob_camera.display_type = 'WIRE'
ob_camera.lineart.crease_threshold = 0.0

# ---- collection membership
col_collection_1.objects.link(ob_armature)
col_collection_1.objects.link(ob_cone_001)
col_collection_1.objects.link(ob_cone)
col_collection_1.objects.link(ob_cylinder)
col_collection_1.objects.link(ob_lamp)
col_collection_1.objects.link(ob_camera)

# ---- scene / render settings (as saved in the file)
scene.camera = ob_camera
scene.frame_start = 1; scene.frame_end = 10; scene.frame_set(1)
scene.render.engine = 'BLENDER_EEVEE_NEXT'
scene.render.image_settings.file_format = 'JPEG'
scene.render.image_settings.color_mode = 'RGB'
scene.render.image_settings.compression = 90
scene.render.resolution_x = 800
scene.render.resolution_y = 600
scene.render.pixel_aspect_x = 100.0
scene.render.pixel_aspect_y = 100.0
scene.render.fps = 8
scene.render.dither_intensity = 0.0
scene.render.use_compositing = False
scene.render.use_sequencer = False
scene.render.bake_margin = 2
scene.render.bake_bias = 0.0
scene.render.use_stamp_time = False
scene.render.use_stamp_date = False
scene.render.use_stamp_frame = False
scene.render.use_stamp_camera = False
scene.render.use_stamp_scene = False
scene.render.use_stamp_filename = False
scene.render.use_stamp_render_time = False
scene.render.stamp_font_size = 0
scene.cycles.use_denoising = False
scene.cycles.samples = 10
scene.cycles.sampling_pattern = 'TABULATED_SOBOL'
scene.cycles.light_sampling_threshold = 0.0
scene.cycles.use_adaptive_sampling = False
scene.cycles.use_light_tree = False
scene.cycles.blur_glossy = 0.0
scene.cycles.volume_bounces = 1
scene.cycles.pixel_filter_type = 'GAUSSIAN'
scene.cycles.sample_clamp_indirect = 0.0
scene.view_settings.view_transform = 'Raw'
bpy.context.view_layer.update()
